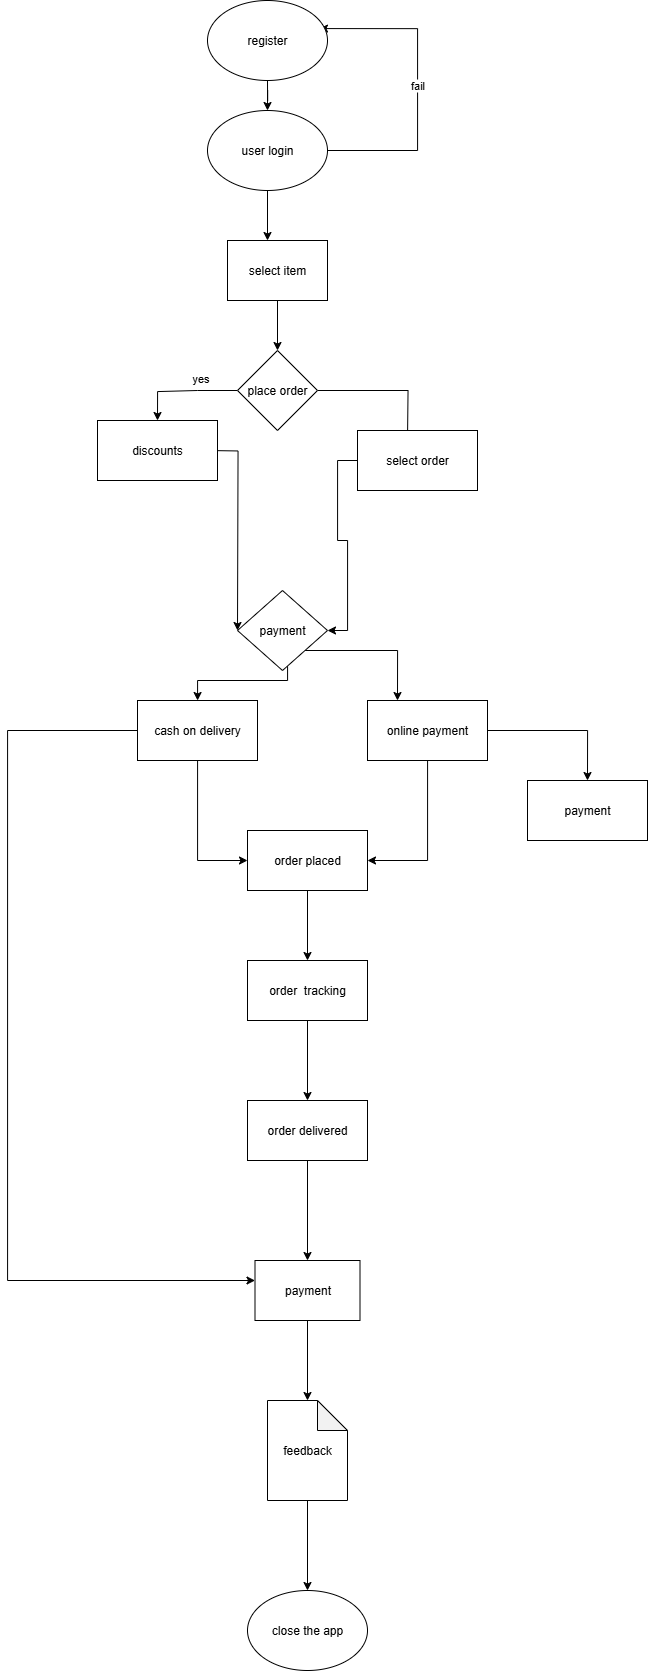

The diagram above was exported from draw.io. Its source (the exported page's mxGraphModel, read from the mxfile embedded in the PNG):
<mxGraphModel dx="1209" dy="1806" grid="1" gridSize="10" guides="1" tooltips="1" connect="0" arrows="1" fold="1" page="1" pageScale="1" pageWidth="850" pageHeight="1100" math="0" shadow="0">
  <root>
    <mxCell id="0" />
    <mxCell id="1" parent="0" />
    <mxCell id="7aQR9zOmUHbErvnTyzC8-134" value="" style="edgeStyle=orthogonalEdgeStyle;rounded=0;orthogonalLoop=1;jettySize=auto;html=1;" edge="1" parent="1" source="7aQR9zOmUHbErvnTyzC8-11" target="7aQR9zOmUHbErvnTyzC8-34">
      <mxGeometry relative="1" as="geometry">
        <Array as="points">
          <mxPoint x="380" y="160" />
          <mxPoint x="390" y="160" />
        </Array>
      </mxGeometry>
    </mxCell>
    <mxCell id="7aQR9zOmUHbErvnTyzC8-146" value="fail" style="edgeStyle=orthogonalEdgeStyle;rounded=0;orthogonalLoop=1;jettySize=auto;html=1;entryX=0.933;entryY=0.351;entryDx=0;entryDy=0;entryPerimeter=0;" edge="1" parent="1" source="7aQR9zOmUHbErvnTyzC8-11" target="7aQR9zOmUHbErvnTyzC8-119">
      <mxGeometry relative="1" as="geometry">
        <mxPoint x="530" y="-20" as="targetPoint" />
        <Array as="points">
          <mxPoint x="530" y="60" />
          <mxPoint x="530" y="-62" />
        </Array>
      </mxGeometry>
    </mxCell>
    <mxCell id="7aQR9zOmUHbErvnTyzC8-11" value="user login" style="ellipse;whiteSpace=wrap;html=1;" vertex="1" parent="1">
      <mxGeometry x="320" y="20" width="120" height="80" as="geometry" />
    </mxCell>
    <mxCell id="7aQR9zOmUHbErvnTyzC8-42" value="" style="edgeStyle=orthogonalEdgeStyle;rounded=0;orthogonalLoop=1;jettySize=auto;html=1;" edge="1" parent="1" source="7aQR9zOmUHbErvnTyzC8-34" target="7aQR9zOmUHbErvnTyzC8-41">
      <mxGeometry relative="1" as="geometry" />
    </mxCell>
    <mxCell id="7aQR9zOmUHbErvnTyzC8-34" value="select item" style="rounded=0;whiteSpace=wrap;html=1;" vertex="1" parent="1">
      <mxGeometry x="340" y="150" width="100" height="60" as="geometry" />
    </mxCell>
    <mxCell id="7aQR9zOmUHbErvnTyzC8-48" value="" style="edgeStyle=orthogonalEdgeStyle;rounded=0;orthogonalLoop=1;jettySize=auto;html=1;" edge="1" parent="1" source="7aQR9zOmUHbErvnTyzC8-41">
      <mxGeometry relative="1" as="geometry">
        <mxPoint x="270" y="330" as="targetPoint" />
        <Array as="points">
          <mxPoint x="310" y="300" />
          <mxPoint x="270" y="301" />
        </Array>
      </mxGeometry>
    </mxCell>
    <mxCell id="7aQR9zOmUHbErvnTyzC8-113" value="yes" style="edgeLabel;html=1;align=center;verticalAlign=middle;resizable=0;points=[];" vertex="1" connectable="0" parent="7aQR9zOmUHbErvnTyzC8-48">
      <mxGeometry x="-0.3118" y="-13" relative="1" as="geometry">
        <mxPoint x="-1" as="offset" />
      </mxGeometry>
    </mxCell>
    <mxCell id="7aQR9zOmUHbErvnTyzC8-56" value="" style="edgeStyle=orthogonalEdgeStyle;rounded=0;orthogonalLoop=1;jettySize=auto;html=1;" edge="1" parent="1" source="7aQR9zOmUHbErvnTyzC8-41">
      <mxGeometry relative="1" as="geometry">
        <mxPoint x="520" y="350" as="targetPoint" />
      </mxGeometry>
    </mxCell>
    <mxCell id="7aQR9zOmUHbErvnTyzC8-41" value="place order" style="rhombus;whiteSpace=wrap;html=1;" vertex="1" parent="1">
      <mxGeometry x="350" y="260" width="80" height="80" as="geometry" />
    </mxCell>
    <mxCell id="7aQR9zOmUHbErvnTyzC8-60" value="" style="edgeStyle=orthogonalEdgeStyle;rounded=0;orthogonalLoop=1;jettySize=auto;html=1;entryX=0;entryY=0.5;entryDx=0;entryDy=0;" edge="1" parent="1">
      <mxGeometry relative="1" as="geometry">
        <mxPoint x="320" y="360" as="sourcePoint" />
        <mxPoint x="350" y="540" as="targetPoint" />
      </mxGeometry>
    </mxCell>
    <mxCell id="7aQR9zOmUHbErvnTyzC8-57" value="discounts" style="rounded=0;whiteSpace=wrap;html=1;" vertex="1" parent="1">
      <mxGeometry x="210" y="330" width="120" height="60" as="geometry" />
    </mxCell>
    <mxCell id="7aQR9zOmUHbErvnTyzC8-63" value="" style="edgeStyle=orthogonalEdgeStyle;rounded=0;orthogonalLoop=1;jettySize=auto;html=1;entryX=1;entryY=0.5;entryDx=0;entryDy=0;" edge="1" parent="1" source="7aQR9zOmUHbErvnTyzC8-58" target="7aQR9zOmUHbErvnTyzC8-64">
      <mxGeometry relative="1" as="geometry">
        <mxPoint x="460" y="520" as="targetPoint" />
        <Array as="points">
          <mxPoint x="450" y="370" />
          <mxPoint x="450" y="450" />
          <mxPoint x="460" y="450" />
          <mxPoint x="460" y="540" />
        </Array>
      </mxGeometry>
    </mxCell>
    <mxCell id="7aQR9zOmUHbErvnTyzC8-58" value="select order" style="rounded=0;whiteSpace=wrap;html=1;" vertex="1" parent="1">
      <mxGeometry x="470" y="340" width="120" height="60" as="geometry" />
    </mxCell>
    <mxCell id="7aQR9zOmUHbErvnTyzC8-74" value="" style="edgeStyle=orthogonalEdgeStyle;rounded=0;orthogonalLoop=1;jettySize=auto;html=1;" edge="1" parent="1" source="7aQR9zOmUHbErvnTyzC8-64" target="7aQR9zOmUHbErvnTyzC8-67">
      <mxGeometry relative="1" as="geometry">
        <Array as="points">
          <mxPoint x="400" y="590" />
          <mxPoint x="310" y="590" />
        </Array>
      </mxGeometry>
    </mxCell>
    <mxCell id="7aQR9zOmUHbErvnTyzC8-75" style="edgeStyle=orthogonalEdgeStyle;rounded=0;orthogonalLoop=1;jettySize=auto;html=1;exitX=1;exitY=1;exitDx=0;exitDy=0;entryX=0.25;entryY=0;entryDx=0;entryDy=0;" edge="1" parent="1" source="7aQR9zOmUHbErvnTyzC8-64" target="7aQR9zOmUHbErvnTyzC8-69">
      <mxGeometry relative="1" as="geometry" />
    </mxCell>
    <mxCell id="7aQR9zOmUHbErvnTyzC8-64" value="payment" style="rhombus;whiteSpace=wrap;html=1;" vertex="1" parent="1">
      <mxGeometry x="350" y="500" width="90" height="80" as="geometry" />
    </mxCell>
    <mxCell id="7aQR9zOmUHbErvnTyzC8-78" value="" style="edgeStyle=orthogonalEdgeStyle;rounded=0;orthogonalLoop=1;jettySize=auto;html=1;entryX=0;entryY=0.5;entryDx=0;entryDy=0;" edge="1" parent="1" source="7aQR9zOmUHbErvnTyzC8-67" target="7aQR9zOmUHbErvnTyzC8-76">
      <mxGeometry relative="1" as="geometry">
        <mxPoint x="310" y="750" as="targetPoint" />
      </mxGeometry>
    </mxCell>
    <mxCell id="7aQR9zOmUHbErvnTyzC8-67" value="cash on delivery" style="rounded=0;whiteSpace=wrap;html=1;" vertex="1" parent="1">
      <mxGeometry x="250" y="610" width="120" height="60" as="geometry" />
    </mxCell>
    <mxCell id="7aQR9zOmUHbErvnTyzC8-82" value="" style="edgeStyle=orthogonalEdgeStyle;rounded=0;orthogonalLoop=1;jettySize=auto;html=1;entryX=1;entryY=0.5;entryDx=0;entryDy=0;" edge="1" parent="1" source="7aQR9zOmUHbErvnTyzC8-69" target="7aQR9zOmUHbErvnTyzC8-76">
      <mxGeometry relative="1" as="geometry">
        <mxPoint x="540" y="750" as="targetPoint" />
      </mxGeometry>
    </mxCell>
    <mxCell id="7aQR9zOmUHbErvnTyzC8-105" value="" style="edgeStyle=orthogonalEdgeStyle;rounded=0;orthogonalLoop=1;jettySize=auto;html=1;entryX=0.5;entryY=0;entryDx=0;entryDy=0;" edge="1" parent="1" source="7aQR9zOmUHbErvnTyzC8-69" target="7aQR9zOmUHbErvnTyzC8-106">
      <mxGeometry relative="1" as="geometry">
        <mxPoint x="700" y="640" as="targetPoint" />
      </mxGeometry>
    </mxCell>
    <mxCell id="7aQR9zOmUHbErvnTyzC8-69" value="online payment" style="rounded=0;whiteSpace=wrap;html=1;" vertex="1" parent="1">
      <mxGeometry x="480" y="610" width="120" height="60" as="geometry" />
    </mxCell>
    <mxCell id="7aQR9zOmUHbErvnTyzC8-158" value="" style="edgeStyle=orthogonalEdgeStyle;rounded=0;orthogonalLoop=1;jettySize=auto;html=1;" edge="1" parent="1" source="7aQR9zOmUHbErvnTyzC8-76" target="7aQR9zOmUHbErvnTyzC8-88">
      <mxGeometry relative="1" as="geometry" />
    </mxCell>
    <mxCell id="7aQR9zOmUHbErvnTyzC8-76" value="order placed" style="rounded=0;whiteSpace=wrap;html=1;" vertex="1" parent="1">
      <mxGeometry x="360" y="740" width="120" height="60" as="geometry" />
    </mxCell>
    <mxCell id="7aQR9zOmUHbErvnTyzC8-108" value="" style="edgeStyle=orthogonalEdgeStyle;rounded=0;orthogonalLoop=1;jettySize=auto;html=1;" edge="1" parent="1" source="7aQR9zOmUHbErvnTyzC8-88" target="7aQR9zOmUHbErvnTyzC8-107">
      <mxGeometry relative="1" as="geometry" />
    </mxCell>
    <mxCell id="7aQR9zOmUHbErvnTyzC8-88" value="order&amp;nbsp; tracking" style="rounded=0;whiteSpace=wrap;html=1;" vertex="1" parent="1">
      <mxGeometry x="360" y="870" width="120" height="60" as="geometry" />
    </mxCell>
    <mxCell id="7aQR9zOmUHbErvnTyzC8-106" value="payment" style="rounded=0;whiteSpace=wrap;html=1;" vertex="1" parent="1">
      <mxGeometry x="640" y="690" width="120" height="60" as="geometry" />
    </mxCell>
    <mxCell id="7aQR9zOmUHbErvnTyzC8-112" value="" style="edgeStyle=orthogonalEdgeStyle;rounded=0;orthogonalLoop=1;jettySize=auto;html=1;" edge="1" parent="1" source="7aQR9zOmUHbErvnTyzC8-107" target="7aQR9zOmUHbErvnTyzC8-110">
      <mxGeometry relative="1" as="geometry" />
    </mxCell>
    <mxCell id="7aQR9zOmUHbErvnTyzC8-107" value="order delivered" style="rounded=0;whiteSpace=wrap;html=1;" vertex="1" parent="1">
      <mxGeometry x="360" y="1010" width="120" height="60" as="geometry" />
    </mxCell>
    <mxCell id="7aQR9zOmUHbErvnTyzC8-151" value="" style="edgeStyle=orthogonalEdgeStyle;rounded=0;orthogonalLoop=1;jettySize=auto;html=1;" edge="1" parent="1" source="7aQR9zOmUHbErvnTyzC8-110" target="7aQR9zOmUHbErvnTyzC8-114">
      <mxGeometry relative="1" as="geometry" />
    </mxCell>
    <mxCell id="7aQR9zOmUHbErvnTyzC8-116" value="" style="edgeStyle=orthogonalEdgeStyle;rounded=0;orthogonalLoop=1;jettySize=auto;html=1;" edge="1" parent="1" source="7aQR9zOmUHbErvnTyzC8-114" target="7aQR9zOmUHbErvnTyzC8-115">
      <mxGeometry relative="1" as="geometry" />
    </mxCell>
    <mxCell id="7aQR9zOmUHbErvnTyzC8-114" value="feedback" style="shape=note;whiteSpace=wrap;html=1;backgroundOutline=1;darkOpacity=0.05;" vertex="1" parent="1">
      <mxGeometry x="380" y="1310" width="80" height="100" as="geometry" />
    </mxCell>
    <mxCell id="7aQR9zOmUHbErvnTyzC8-115" value="close the app" style="ellipse;whiteSpace=wrap;html=1;" vertex="1" parent="1">
      <mxGeometry x="360" y="1500" width="120" height="80" as="geometry" />
    </mxCell>
    <mxCell id="7aQR9zOmUHbErvnTyzC8-131" value="" style="edgeStyle=orthogonalEdgeStyle;rounded=0;orthogonalLoop=1;jettySize=auto;html=1;" edge="1" parent="1" source="7aQR9zOmUHbErvnTyzC8-119" target="7aQR9zOmUHbErvnTyzC8-11">
      <mxGeometry relative="1" as="geometry" />
    </mxCell>
    <mxCell id="7aQR9zOmUHbErvnTyzC8-119" value="register" style="ellipse;whiteSpace=wrap;html=1;" vertex="1" parent="1">
      <mxGeometry x="320" y="-90" width="120" height="80" as="geometry" />
    </mxCell>
    <mxCell id="7aQR9zOmUHbErvnTyzC8-157" value="" style="edgeStyle=orthogonalEdgeStyle;rounded=0;orthogonalLoop=1;jettySize=auto;html=1;" edge="1" parent="1" source="7aQR9zOmUHbErvnTyzC8-67" target="7aQR9zOmUHbErvnTyzC8-110">
      <mxGeometry relative="1" as="geometry">
        <mxPoint x="310" y="670" as="sourcePoint" />
        <mxPoint x="360" y="1200" as="targetPoint" />
        <Array as="points">
          <mxPoint x="120" y="640" />
          <mxPoint x="120" y="1190" />
        </Array>
      </mxGeometry>
    </mxCell>
    <mxCell id="7aQR9zOmUHbErvnTyzC8-110" value="payment" style="rounded=0;whiteSpace=wrap;html=1;" vertex="1" parent="1">
      <mxGeometry x="367.5" y="1170" width="105" height="60" as="geometry" />
    </mxCell>
  </root>
</mxGraphModel>